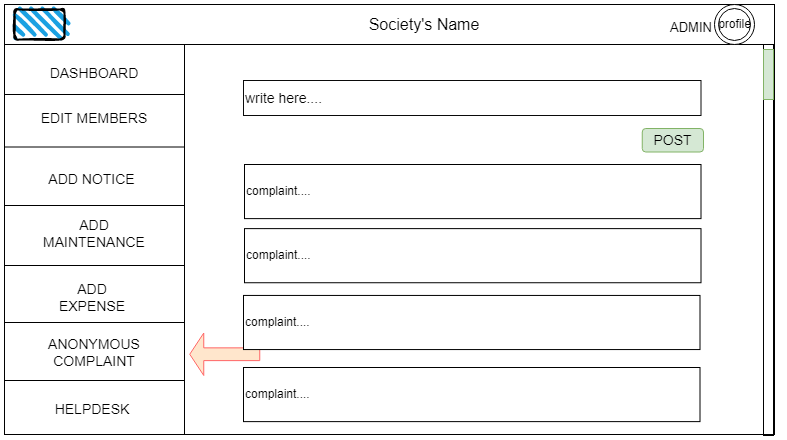

The diagram above was exported from draw.io. Its source (the exported page's mxGraphModel, read from the mxfile embedded in the PNG):
<mxGraphModel dx="868" dy="-2850" grid="1" gridSize="10" guides="1" tooltips="1" connect="1" arrows="1" fold="1" page="1" pageScale="1" pageWidth="850" pageHeight="1100" math="0" shadow="0">
  <root>
    <mxCell id="14L4luNOfgqmMLYu1ssb-0" />
    <mxCell id="14L4luNOfgqmMLYu1ssb-1" parent="14L4luNOfgqmMLYu1ssb-0" />
    <mxCell id="ILqOqd1xGwaK1oUy7sL_-0" value="" style="rounded=0;whiteSpace=wrap;html=1;" vertex="1" parent="14L4luNOfgqmMLYu1ssb-1">
      <mxGeometry x="41" y="3739" width="770" height="430" as="geometry" />
    </mxCell>
    <mxCell id="ILqOqd1xGwaK1oUy7sL_-1" value="" style="rounded=0;whiteSpace=wrap;html=1;" vertex="1" parent="14L4luNOfgqmMLYu1ssb-1">
      <mxGeometry x="41" y="3739" width="180" height="430" as="geometry" />
    </mxCell>
    <mxCell id="ILqOqd1xGwaK1oUy7sL_-2" value="ANONYMOUS COMPLAINT" style="text;html=1;strokeColor=none;fillColor=none;align=center;verticalAlign=middle;whiteSpace=wrap;rounded=0;fontSize=14;" vertex="1" parent="14L4luNOfgqmMLYu1ssb-1">
      <mxGeometry x="76" y="4072" width="110" height="30" as="geometry" />
    </mxCell>
    <mxCell id="ILqOqd1xGwaK1oUy7sL_-3" value="" style="rounded=0;whiteSpace=wrap;html=1;" vertex="1" parent="14L4luNOfgqmMLYu1ssb-1">
      <mxGeometry x="41" y="3739" width="770" height="40" as="geometry" />
    </mxCell>
    <mxCell id="ILqOqd1xGwaK1oUy7sL_-4" value="" style="rounded=1;whiteSpace=wrap;html=1;strokeWidth=2;fillWeight=4;hachureGap=8;hachureAngle=45;fillColor=#1ba1e2;sketch=1;" vertex="1" parent="14L4luNOfgqmMLYu1ssb-1">
      <mxGeometry x="51" y="3744" width="50" height="30" as="geometry" />
    </mxCell>
    <mxCell id="ILqOqd1xGwaK1oUy7sL_-5" value="" style="ellipse;shape=doubleEllipse;whiteSpace=wrap;html=1;aspect=fixed;" vertex="1" parent="14L4luNOfgqmMLYu1ssb-1">
      <mxGeometry x="751" y="3739" width="40" height="40" as="geometry" />
    </mxCell>
    <mxCell id="ILqOqd1xGwaK1oUy7sL_-6" value="profile" style="text;html=1;strokeColor=none;fillColor=none;align=center;verticalAlign=middle;whiteSpace=wrap;rounded=0;" vertex="1" parent="14L4luNOfgqmMLYu1ssb-1">
      <mxGeometry x="723.5" y="3752.75" width="95" height="12.5" as="geometry" />
    </mxCell>
    <mxCell id="ILqOqd1xGwaK1oUy7sL_-7" value="&lt;font style=&quot;font-size: 16px&quot;&gt;Society's Name&lt;/font&gt;" style="text;html=1;strokeColor=none;fillColor=none;align=center;verticalAlign=middle;whiteSpace=wrap;rounded=0;" vertex="1" parent="14L4luNOfgqmMLYu1ssb-1">
      <mxGeometry x="371" y="3741.5" width="180" height="35" as="geometry" />
    </mxCell>
    <mxCell id="ILqOqd1xGwaK1oUy7sL_-8" value="" style="line;strokeWidth=1;rotatable=0;dashed=0;labelPosition=right;align=left;verticalAlign=middle;spacingTop=0;spacingLeft=6;points=[];portConstraint=eastwest;" vertex="1" parent="14L4luNOfgqmMLYu1ssb-1">
      <mxGeometry x="41" y="3824" width="180" height="10" as="geometry" />
    </mxCell>
    <mxCell id="ILqOqd1xGwaK1oUy7sL_-9" value="" style="line;strokeWidth=1;rotatable=0;dashed=0;labelPosition=right;align=left;verticalAlign=middle;spacingTop=0;spacingLeft=6;points=[];portConstraint=eastwest;" vertex="1" parent="14L4luNOfgqmMLYu1ssb-1">
      <mxGeometry x="41" y="3876.5" width="180" height="10" as="geometry" />
    </mxCell>
    <mxCell id="ILqOqd1xGwaK1oUy7sL_-10" value="" style="line;strokeWidth=1;rotatable=0;dashed=0;labelPosition=right;align=left;verticalAlign=middle;spacingTop=0;spacingLeft=6;points=[];portConstraint=eastwest;" vertex="1" parent="14L4luNOfgqmMLYu1ssb-1">
      <mxGeometry x="41" y="3935" width="180" height="10" as="geometry" />
    </mxCell>
    <mxCell id="ILqOqd1xGwaK1oUy7sL_-11" value="" style="line;strokeWidth=1;rotatable=0;dashed=0;labelPosition=right;align=left;verticalAlign=middle;spacingTop=0;spacingLeft=6;points=[];portConstraint=eastwest;" vertex="1" parent="14L4luNOfgqmMLYu1ssb-1">
      <mxGeometry x="41" y="3995" width="180" height="10" as="geometry" />
    </mxCell>
    <mxCell id="ILqOqd1xGwaK1oUy7sL_-12" value="" style="line;strokeWidth=1;rotatable=0;dashed=0;labelPosition=right;align=left;verticalAlign=middle;spacingTop=0;spacingLeft=6;points=[];portConstraint=eastwest;" vertex="1" parent="14L4luNOfgqmMLYu1ssb-1">
      <mxGeometry x="41" y="4052" width="180" height="10" as="geometry" />
    </mxCell>
    <mxCell id="ILqOqd1xGwaK1oUy7sL_-13" value="HELPDESK" style="text;html=1;strokeColor=none;fillColor=none;align=center;verticalAlign=middle;whiteSpace=wrap;rounded=0;fontSize=14;" vertex="1" parent="14L4luNOfgqmMLYu1ssb-1">
      <mxGeometry x="98.5" y="4129" width="60" height="30" as="geometry" />
    </mxCell>
    <mxCell id="ILqOqd1xGwaK1oUy7sL_-14" value="DASHBOARD" style="text;html=1;strokeColor=none;fillColor=none;align=center;verticalAlign=middle;whiteSpace=wrap;rounded=0;fontSize=14;" vertex="1" parent="14L4luNOfgqmMLYu1ssb-1">
      <mxGeometry x="101" y="3793" width="60" height="30" as="geometry" />
    </mxCell>
    <mxCell id="ILqOqd1xGwaK1oUy7sL_-15" value="ADD EXPENSE" style="text;html=1;strokeColor=none;fillColor=none;align=center;verticalAlign=middle;whiteSpace=wrap;rounded=0;fontSize=14;" vertex="1" parent="14L4luNOfgqmMLYu1ssb-1">
      <mxGeometry x="93.5" y="4017" width="70" height="29" as="geometry" />
    </mxCell>
    <mxCell id="ILqOqd1xGwaK1oUy7sL_-16" value="ADD MAINTENANCE" style="text;html=1;strokeColor=none;fillColor=none;align=center;verticalAlign=middle;whiteSpace=wrap;rounded=0;fontSize=14;" vertex="1" parent="14L4luNOfgqmMLYu1ssb-1">
      <mxGeometry x="82.25" y="3952.5" width="97.5" height="30" as="geometry" />
    </mxCell>
    <mxCell id="ILqOqd1xGwaK1oUy7sL_-17" value="" style="line;strokeWidth=1;rotatable=0;dashed=0;labelPosition=right;align=left;verticalAlign=middle;spacingTop=0;spacingLeft=6;points=[];portConstraint=eastwest;" vertex="1" parent="14L4luNOfgqmMLYu1ssb-1">
      <mxGeometry x="41" y="4110" width="180" height="10" as="geometry" />
    </mxCell>
    <mxCell id="ILqOqd1xGwaK1oUy7sL_-18" value="EDIT MEMBERS" style="text;html=1;strokeColor=none;fillColor=none;align=center;verticalAlign=middle;whiteSpace=wrap;rounded=0;fontSize=14;" vertex="1" parent="14L4luNOfgqmMLYu1ssb-1">
      <mxGeometry x="76" y="3838" width="110" height="30" as="geometry" />
    </mxCell>
    <mxCell id="ILqOqd1xGwaK1oUy7sL_-19" value="ADD NOTICE" style="text;html=1;strokeColor=none;fillColor=none;align=center;verticalAlign=middle;whiteSpace=wrap;rounded=0;fontSize=14;" vertex="1" parent="14L4luNOfgqmMLYu1ssb-1">
      <mxGeometry x="71" y="3899" width="115" height="30" as="geometry" />
    </mxCell>
    <mxCell id="ILqOqd1xGwaK1oUy7sL_-20" value="POST" style="rounded=1;whiteSpace=wrap;html=1;fontSize=14;fillColor=#d5e8d4;strokeColor=#82b366;" vertex="1" parent="14L4luNOfgqmMLYu1ssb-1">
      <mxGeometry x="678.75" y="3863" width="61.25" height="23.5" as="geometry" />
    </mxCell>
    <mxCell id="ILqOqd1xGwaK1oUy7sL_-21" value="" style="shape=singleArrow;direction=west;whiteSpace=wrap;html=1;fontSize=14;fillColor=#ffe6cc;strokeColor=#FF6666;" vertex="1" parent="14L4luNOfgqmMLYu1ssb-1">
      <mxGeometry x="226.25" y="4067.5" width="70" height="42.5" as="geometry" />
    </mxCell>
    <mxCell id="ILqOqd1xGwaK1oUy7sL_-22" value="complaint...." style="rounded=0;whiteSpace=wrap;html=1;align=left;" vertex="1" parent="14L4luNOfgqmMLYu1ssb-1">
      <mxGeometry x="281" y="3899" width="456.5" height="54.12" as="geometry" />
    </mxCell>
    <mxCell id="ILqOqd1xGwaK1oUy7sL_-23" value="write here...." style="rounded=0;whiteSpace=wrap;html=1;fontSize=14;strokeColor=#0A0A0A;fillColor=none;align=left;" vertex="1" parent="14L4luNOfgqmMLYu1ssb-1">
      <mxGeometry x="280" y="3815" width="457.5" height="35" as="geometry" />
    </mxCell>
    <mxCell id="ILqOqd1xGwaK1oUy7sL_-24" value="complaint...." style="rounded=0;whiteSpace=wrap;html=1;align=left;" vertex="1" parent="14L4luNOfgqmMLYu1ssb-1">
      <mxGeometry x="281" y="3963.12" width="456.5" height="54.12" as="geometry" />
    </mxCell>
    <mxCell id="ILqOqd1xGwaK1oUy7sL_-25" value="complaint...." style="rounded=0;whiteSpace=wrap;html=1;align=left;" vertex="1" parent="14L4luNOfgqmMLYu1ssb-1">
      <mxGeometry x="280" y="4029.94" width="456.5" height="54.12" as="geometry" />
    </mxCell>
    <mxCell id="ILqOqd1xGwaK1oUy7sL_-26" value="complaint...." style="rounded=0;whiteSpace=wrap;html=1;align=left;" vertex="1" parent="14L4luNOfgqmMLYu1ssb-1">
      <mxGeometry x="280" y="4102" width="456.5" height="54.12" as="geometry" />
    </mxCell>
    <mxCell id="ILqOqd1xGwaK1oUy7sL_-27" value="" style="rounded=0;whiteSpace=wrap;html=1;fillColor=none;" vertex="1" parent="14L4luNOfgqmMLYu1ssb-1">
      <mxGeometry x="800" y="3779" width="10" height="391" as="geometry" />
    </mxCell>
    <mxCell id="ILqOqd1xGwaK1oUy7sL_-28" value="" style="rounded=0;whiteSpace=wrap;html=1;fillColor=#d5e8d4;strokeColor=#82b366;" vertex="1" parent="14L4luNOfgqmMLYu1ssb-1">
      <mxGeometry x="800" y="3784" width="10" height="50" as="geometry" />
    </mxCell>
    <mxCell id="ILqOqd1xGwaK1oUy7sL_-29" value="ADMIN" style="text;html=1;strokeColor=none;fillColor=none;align=center;verticalAlign=middle;whiteSpace=wrap;rounded=0;fontSize=13;" vertex="1" parent="14L4luNOfgqmMLYu1ssb-1">
      <mxGeometry x="697.5" y="3746.5" width="60" height="30" as="geometry" />
    </mxCell>
  </root>
</mxGraphModel>